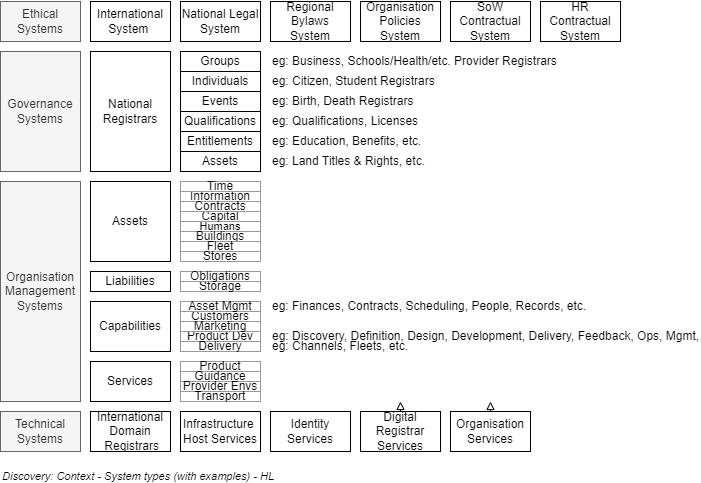

The diagram above was exported from draw.io. Its source (the exported page's mxGraphModel, read from the mxfile embedded in the PNG):
<mxGraphModel dx="782" dy="549" grid="1" gridSize="10" guides="1" tooltips="1" connect="1" arrows="1" fold="1" page="1" pageScale="1" pageWidth="827" pageHeight="1169" math="0" shadow="0">
  <root>
    <mxCell id="0" />
    <mxCell id="1" parent="0" />
    <mxCell id="iHjKu60xbzbGLqkRkGjD-1" value="International System&amp;nbsp;" style="rounded=0;whiteSpace=wrap;html=1;" parent="1" vertex="1">
      <mxGeometry x="190" y="120" width="80" height="40" as="geometry" />
    </mxCell>
    <mxCell id="iHjKu60xbzbGLqkRkGjD-2" value="National Legal System" style="rounded=0;whiteSpace=wrap;html=1;" parent="1" vertex="1">
      <mxGeometry x="280" y="120" width="80" height="40" as="geometry" />
    </mxCell>
    <mxCell id="iHjKu60xbzbGLqkRkGjD-3" value="Organisation Policies System" style="rounded=0;whiteSpace=wrap;html=1;" parent="1" vertex="1">
      <mxGeometry x="460" y="120" width="80" height="40" as="geometry" />
    </mxCell>
    <mxCell id="iHjKu60xbzbGLqkRkGjD-4" value="Regional Bylaws System" style="rounded=0;whiteSpace=wrap;html=1;" parent="1" vertex="1">
      <mxGeometry x="370" y="120" width="80" height="40" as="geometry" />
    </mxCell>
    <mxCell id="iHjKu60xbzbGLqkRkGjD-5" value="SoW Contractual System" style="rounded=0;whiteSpace=wrap;html=1;" parent="1" vertex="1">
      <mxGeometry x="550" y="120" width="80" height="40" as="geometry" />
    </mxCell>
    <mxCell id="iHjKu60xbzbGLqkRkGjD-6" value="Infrastructure&amp;nbsp;&lt;br&gt;Host Services" style="rounded=0;whiteSpace=wrap;html=1;" parent="1" vertex="1">
      <mxGeometry x="280" y="530" width="80" height="40" as="geometry" />
    </mxCell>
    <mxCell id="iHjKu60xbzbGLqkRkGjD-7" value="HR Contractual System" style="rounded=0;whiteSpace=wrap;html=1;" parent="1" vertex="1">
      <mxGeometry x="640" y="120" width="80" height="40" as="geometry" />
    </mxCell>
    <mxCell id="iHjKu60xbzbGLqkRkGjD-8" value="International Domain&lt;br&gt;&amp;nbsp;Registrars" style="rounded=0;whiteSpace=wrap;html=1;" parent="1" vertex="1">
      <mxGeometry x="190" y="530" width="80" height="40" as="geometry" />
    </mxCell>
    <mxCell id="iHjKu60xbzbGLqkRkGjD-9" value="National Registrars" style="rounded=0;whiteSpace=wrap;html=1;" parent="1" vertex="1">
      <mxGeometry x="190" y="170" width="80" height="120" as="geometry" />
    </mxCell>
    <mxCell id="iHjKu60xbzbGLqkRkGjD-10" value="Ethical Systems" style="rounded=0;whiteSpace=wrap;html=1;fillColor=#f5f5f5;fontColor=#333333;strokeColor=#666666;" parent="1" vertex="1">
      <mxGeometry x="100" y="120" width="80" height="40" as="geometry" />
    </mxCell>
    <mxCell id="iHjKu60xbzbGLqkRkGjD-11" value="Governance Systems" style="rounded=0;whiteSpace=wrap;html=1;fillColor=#f5f5f5;fontColor=#333333;strokeColor=#666666;" parent="1" vertex="1">
      <mxGeometry x="100" y="170" width="80" height="120" as="geometry" />
    </mxCell>
    <mxCell id="iHjKu60xbzbGLqkRkGjD-13" value="Technical Systems" style="rounded=0;whiteSpace=wrap;html=1;fillColor=#f5f5f5;fontColor=#333333;strokeColor=#666666;" parent="1" vertex="1">
      <mxGeometry x="100" y="530" width="80" height="40" as="geometry" />
    </mxCell>
    <mxCell id="iHjKu60xbzbGLqkRkGjD-14" value="Identity&lt;br&gt;Services" style="rounded=0;whiteSpace=wrap;html=1;" parent="1" vertex="1">
      <mxGeometry x="370" y="530" width="80" height="40" as="geometry" />
    </mxCell>
    <mxCell id="iHjKu60xbzbGLqkRkGjD-15" value="Individuals" style="rounded=0;whiteSpace=wrap;html=1;" parent="1" vertex="1">
      <mxGeometry x="280" y="190" width="80" height="20" as="geometry" />
    </mxCell>
    <mxCell id="iHjKu60xbzbGLqkRkGjD-16" value="Groups" style="rounded=0;whiteSpace=wrap;html=1;" parent="1" vertex="1">
      <mxGeometry x="280" y="170" width="80" height="20" as="geometry" />
    </mxCell>
    <mxCell id="iHjKu60xbzbGLqkRkGjD-17" value="eg: Citizen, Student Registrars" style="text;html=1;strokeColor=none;fillColor=none;align=left;verticalAlign=middle;whiteSpace=wrap;rounded=0;" parent="1" vertex="1">
      <mxGeometry x="370" y="190" width="350" height="20" as="geometry" />
    </mxCell>
    <mxCell id="iHjKu60xbzbGLqkRkGjD-18" value="eg: Business, Schools/Health/etc. Provider Registrars" style="text;html=1;strokeColor=none;fillColor=none;align=left;verticalAlign=middle;whiteSpace=wrap;rounded=0;" parent="1" vertex="1">
      <mxGeometry x="370" y="170" width="350" height="20" as="geometry" />
    </mxCell>
    <mxCell id="iHjKu60xbzbGLqkRkGjD-19" value="Qualifications" style="rounded=0;whiteSpace=wrap;html=1;" parent="1" vertex="1">
      <mxGeometry x="280" y="230" width="80" height="20" as="geometry" />
    </mxCell>
    <mxCell id="iHjKu60xbzbGLqkRkGjD-20" value="eg: Qualifications, Licenses" style="text;html=1;strokeColor=none;fillColor=none;align=left;verticalAlign=middle;whiteSpace=wrap;rounded=0;" parent="1" vertex="1">
      <mxGeometry x="370" y="230" width="350" height="20" as="geometry" />
    </mxCell>
    <mxCell id="iHjKu60xbzbGLqkRkGjD-21" value="Entitlements" style="rounded=0;whiteSpace=wrap;html=1;" parent="1" vertex="1">
      <mxGeometry x="280" y="250" width="80" height="20" as="geometry" />
    </mxCell>
    <mxCell id="iHjKu60xbzbGLqkRkGjD-22" value="eg: Education, Benefits, etc." style="text;html=1;strokeColor=none;fillColor=none;align=left;verticalAlign=middle;whiteSpace=wrap;rounded=0;" parent="1" vertex="1">
      <mxGeometry x="370" y="250" width="350" height="20" as="geometry" />
    </mxCell>
    <mxCell id="iHjKu60xbzbGLqkRkGjD-23" value="Assets" style="rounded=0;whiteSpace=wrap;html=1;" parent="1" vertex="1">
      <mxGeometry x="280" y="270" width="80" height="20" as="geometry" />
    </mxCell>
    <mxCell id="iHjKu60xbzbGLqkRkGjD-24" value="eg: Land Titles &amp;amp; Rights, etc." style="text;html=1;strokeColor=none;fillColor=none;align=left;verticalAlign=middle;whiteSpace=wrap;rounded=0;" parent="1" vertex="1">
      <mxGeometry x="370" y="270" width="350" height="20" as="geometry" />
    </mxCell>
    <mxCell id="iHjKu60xbzbGLqkRkGjD-27" style="rounded=0;orthogonalLoop=1;jettySize=auto;html=1;endArrow=block;endFill=0;" parent="1" source="iHjKu60xbzbGLqkRkGjD-25" edge="1">
      <mxGeometry relative="1" as="geometry">
        <mxPoint x="500" y="520" as="targetPoint" />
      </mxGeometry>
    </mxCell>
    <mxCell id="iHjKu60xbzbGLqkRkGjD-25" value="Digital&lt;br&gt;Registrar&lt;br&gt;Services" style="rounded=0;whiteSpace=wrap;html=1;" parent="1" vertex="1">
      <mxGeometry x="460" y="530" width="80" height="40" as="geometry" />
    </mxCell>
    <mxCell id="iHjKu60xbzbGLqkRkGjD-28" value="Organisation&lt;br&gt;Services" style="rounded=0;whiteSpace=wrap;html=1;" parent="1" vertex="1">
      <mxGeometry x="550" y="530" width="80" height="40" as="geometry" />
    </mxCell>
    <mxCell id="iHjKu60xbzbGLqkRkGjD-29" value="Events" style="rounded=0;whiteSpace=wrap;html=1;" parent="1" vertex="1">
      <mxGeometry x="280" y="210" width="80" height="20" as="geometry" />
    </mxCell>
    <mxCell id="iHjKu60xbzbGLqkRkGjD-30" value="eg: Birth, Death Registrars" style="text;html=1;strokeColor=none;fillColor=none;align=left;verticalAlign=middle;whiteSpace=wrap;rounded=0;" parent="1" vertex="1">
      <mxGeometry x="370" y="210" width="350" height="20" as="geometry" />
    </mxCell>
    <mxCell id="iHjKu60xbzbGLqkRkGjD-31" value="&lt;span style=&quot;font-size: 11px;&quot;&gt;Humans&lt;/span&gt;" style="rounded=0;whiteSpace=wrap;html=1;strokeColor=#999999;" parent="1" vertex="1">
      <mxGeometry x="280" y="340" width="80" height="10" as="geometry" />
    </mxCell>
    <mxCell id="iHjKu60xbzbGLqkRkGjD-37" value="Organisation&lt;br&gt;Management Systems" style="rounded=0;whiteSpace=wrap;html=1;fillColor=#f5f5f5;fontColor=#333333;strokeColor=#666666;" parent="1" vertex="1">
      <mxGeometry x="100" y="300" width="80" height="220" as="geometry" />
    </mxCell>
    <mxCell id="iHjKu60xbzbGLqkRkGjD-38" value="Assets" style="rounded=0;whiteSpace=wrap;html=1;" parent="1" vertex="1">
      <mxGeometry x="190" y="300" width="80" height="80" as="geometry" />
    </mxCell>
    <mxCell id="iHjKu60xbzbGLqkRkGjD-39" value="Liabilities" style="rounded=0;whiteSpace=wrap;html=1;" parent="1" vertex="1">
      <mxGeometry x="190" y="390" width="80" height="20" as="geometry" />
    </mxCell>
    <mxCell id="iHjKu60xbzbGLqkRkGjD-40" value="Capabilities" style="rounded=0;whiteSpace=wrap;html=1;" parent="1" vertex="1">
      <mxGeometry x="190" y="420" width="80" height="50" as="geometry" />
    </mxCell>
    <mxCell id="iHjKu60xbzbGLqkRkGjD-41" value="Services" style="rounded=0;whiteSpace=wrap;html=1;" parent="1" vertex="1">
      <mxGeometry x="190" y="480" width="80" height="40" as="geometry" />
    </mxCell>
    <mxCell id="iHjKu60xbzbGLqkRkGjD-42" value="Buildings" style="rounded=0;whiteSpace=wrap;html=1;strokeColor=#999999;" parent="1" vertex="1">
      <mxGeometry x="280" y="350" width="80" height="10" as="geometry" />
    </mxCell>
    <mxCell id="iHjKu60xbzbGLqkRkGjD-43" value="Fleet" style="rounded=0;whiteSpace=wrap;html=1;strokeColor=#999999;" parent="1" vertex="1">
      <mxGeometry x="280" y="360" width="80" height="10" as="geometry" />
    </mxCell>
    <mxCell id="iHjKu60xbzbGLqkRkGjD-44" value="Capital" style="rounded=0;whiteSpace=wrap;html=1;strokeColor=#999999;" parent="1" vertex="1">
      <mxGeometry x="280" y="330" width="80" height="10" as="geometry" />
    </mxCell>
    <mxCell id="iHjKu60xbzbGLqkRkGjD-45" value="Storage" style="rounded=0;whiteSpace=wrap;html=1;strokeColor=#999999;" parent="1" vertex="1">
      <mxGeometry x="280" y="400" width="80" height="10" as="geometry" />
    </mxCell>
    <mxCell id="iHjKu60xbzbGLqkRkGjD-46" value="Information" style="rounded=0;whiteSpace=wrap;html=1;strokeColor=#999999;" parent="1" vertex="1">
      <mxGeometry x="280" y="310" width="80" height="10" as="geometry" />
    </mxCell>
    <mxCell id="iHjKu60xbzbGLqkRkGjD-47" value="Stores" style="rounded=0;whiteSpace=wrap;html=1;strokeColor=#999999;" parent="1" vertex="1">
      <mxGeometry x="280" y="370" width="80" height="10" as="geometry" />
    </mxCell>
    <mxCell id="iHjKu60xbzbGLqkRkGjD-49" value="Obligations" style="rounded=0;whiteSpace=wrap;html=1;strokeColor=#999999;" parent="1" vertex="1">
      <mxGeometry x="280" y="390" width="80" height="10" as="geometry" />
    </mxCell>
    <mxCell id="iHjKu60xbzbGLqkRkGjD-50" value="Contracts" style="rounded=0;whiteSpace=wrap;html=1;strokeColor=#999999;" parent="1" vertex="1">
      <mxGeometry x="280" y="320" width="80" height="10" as="geometry" />
    </mxCell>
    <mxCell id="iHjKu60xbzbGLqkRkGjD-51" value="Product" style="rounded=0;whiteSpace=wrap;html=1;strokeColor=#999999;" parent="1" vertex="1">
      <mxGeometry x="280" y="480" width="80" height="10" as="geometry" />
    </mxCell>
    <mxCell id="iHjKu60xbzbGLqkRkGjD-52" value="Guidance" style="rounded=0;whiteSpace=wrap;html=1;strokeColor=#999999;" parent="1" vertex="1">
      <mxGeometry x="280" y="490" width="80" height="10" as="geometry" />
    </mxCell>
    <mxCell id="iHjKu60xbzbGLqkRkGjD-53" value="Provider Envs" style="rounded=0;whiteSpace=wrap;html=1;strokeColor=#999999;" parent="1" vertex="1">
      <mxGeometry x="280" y="500" width="80" height="10" as="geometry" />
    </mxCell>
    <mxCell id="iHjKu60xbzbGLqkRkGjD-54" value="Transport" style="rounded=0;whiteSpace=wrap;html=1;strokeColor=#999999;" parent="1" vertex="1">
      <mxGeometry x="280" y="510" width="80" height="10" as="geometry" />
    </mxCell>
    <mxCell id="iHjKu60xbzbGLqkRkGjD-56" value="Product Dev" style="rounded=0;whiteSpace=wrap;html=1;strokeColor=#999999;" parent="1" vertex="1">
      <mxGeometry x="280" y="450" width="80" height="10" as="geometry" />
    </mxCell>
    <mxCell id="iHjKu60xbzbGLqkRkGjD-57" value="Delivery" style="rounded=0;whiteSpace=wrap;html=1;strokeColor=#999999;" parent="1" vertex="1">
      <mxGeometry x="280" y="460" width="80" height="10" as="geometry" />
    </mxCell>
    <mxCell id="iHjKu60xbzbGLqkRkGjD-58" value="Customers" style="rounded=0;whiteSpace=wrap;html=1;strokeColor=#999999;" parent="1" vertex="1">
      <mxGeometry x="280" y="430" width="80" height="10" as="geometry" />
    </mxCell>
    <mxCell id="iHjKu60xbzbGLqkRkGjD-59" value="Time" style="rounded=0;whiteSpace=wrap;html=1;strokeColor=#999999;" parent="1" vertex="1">
      <mxGeometry x="280" y="300" width="80" height="10" as="geometry" />
    </mxCell>
    <mxCell id="iHjKu60xbzbGLqkRkGjD-60" value="Asset Mgmt" style="rounded=0;whiteSpace=wrap;html=1;strokeColor=#999999;" parent="1" vertex="1">
      <mxGeometry x="280" y="420" width="80" height="10" as="geometry" />
    </mxCell>
    <mxCell id="iHjKu60xbzbGLqkRkGjD-61" value="Marketing" style="rounded=0;whiteSpace=wrap;html=1;strokeColor=#999999;" parent="1" vertex="1">
      <mxGeometry x="280" y="440" width="80" height="10" as="geometry" />
    </mxCell>
    <mxCell id="iHjKu60xbzbGLqkRkGjD-62" value="eg: Finances, Contracts, Scheduling, People, Records, etc." style="text;html=1;strokeColor=none;fillColor=none;align=left;verticalAlign=middle;whiteSpace=wrap;rounded=0;" parent="1" vertex="1">
      <mxGeometry x="370" y="415" width="350" height="20" as="geometry" />
    </mxCell>
    <mxCell id="iHjKu60xbzbGLqkRkGjD-63" value="eg: Discovery, Definition, Design, Development, Delivery, Feedback, Ops, Mgmt," style="text;html=1;strokeColor=none;fillColor=none;align=left;verticalAlign=middle;whiteSpace=wrap;rounded=0;" parent="1" vertex="1">
      <mxGeometry x="370" y="445" width="430" height="20" as="geometry" />
    </mxCell>
    <mxCell id="iHjKu60xbzbGLqkRkGjD-64" value="eg: Channels, Fleets, etc." style="text;html=1;strokeColor=none;fillColor=none;align=left;verticalAlign=middle;whiteSpace=wrap;rounded=0;" parent="1" vertex="1">
      <mxGeometry x="370" y="455" width="310" height="20" as="geometry" />
    </mxCell>
    <mxCell id="iHjKu60xbzbGLqkRkGjD-65" style="rounded=0;orthogonalLoop=1;jettySize=auto;html=1;endArrow=block;endFill=0;" parent="1" edge="1">
      <mxGeometry relative="1" as="geometry">
        <mxPoint x="590" y="520" as="targetPoint" />
        <mxPoint x="590" y="530" as="sourcePoint" />
      </mxGeometry>
    </mxCell>
    <mxCell id="iHjKu60xbzbGLqkRkGjD-66" value="&lt;i&gt;Discovery: Context - System types (with examples) - HL&lt;/i&gt;" style="text;html=1;strokeColor=none;fillColor=none;align=left;verticalAlign=middle;whiteSpace=wrap;rounded=0;fontSize=11;" parent="1" vertex="1">
      <mxGeometry x="100" y="590" width="540" height="10" as="geometry" />
    </mxCell>
  </root>
</mxGraphModel>